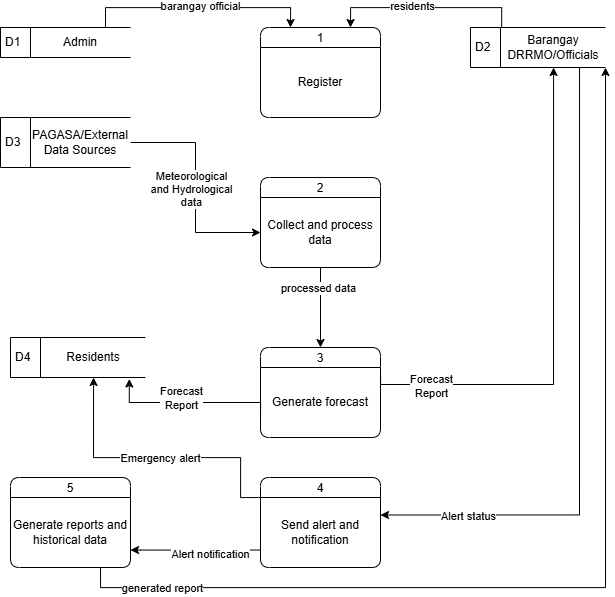

The diagram above was exported from draw.io. Its source (the exported page's mxGraphModel, read from the mxfile embedded in the PNG):
<mxGraphModel dx="1911" dy="1033" grid="1" gridSize="10" guides="1" tooltips="1" connect="1" arrows="1" fold="1" page="1" pageScale="1" pageWidth="850" pageHeight="1100" math="0" shadow="0">
  <root>
    <mxCell id="0" />
    <mxCell id="1" parent="0" />
    <mxCell id="4RrQnYg0pGaKn1Ox6pqH-9" connectable="0" parent="1" style="group" value="" vertex="1">
      <mxGeometry height="30" width="130" x="130" y="240" as="geometry" />
    </mxCell>
    <mxCell id="4RrQnYg0pGaKn1Ox6pqH-5" parent="4RrQnYg0pGaKn1Ox6pqH-9" style="html=1;dashed=0;whiteSpace=wrap;shape=mxgraph.dfd.dataStoreID;align=left;spacingLeft=3;points=[[0,0],[0.5,0],[1,0],[0,0.5],[1,0.5],[0,1],[0.5,1],[1,1]];" value="D1" vertex="1">
      <mxGeometry height="30" width="130" as="geometry" />
    </mxCell>
    <mxCell id="4RrQnYg0pGaKn1Ox6pqH-8" parent="4RrQnYg0pGaKn1Ox6pqH-9" style="text;html=1;whiteSpace=wrap;strokeColor=none;fillColor=none;align=center;verticalAlign=middle;rounded=0;" value="Admin" vertex="1">
      <mxGeometry height="30" width="100" x="30" as="geometry" />
    </mxCell>
    <mxCell id="4RrQnYg0pGaKn1Ox6pqH-12" parent="1" style="swimlane;fontStyle=0;childLayout=stackLayout;horizontal=1;startSize=20;fillColor=#ffffff;horizontalStack=0;resizeParent=1;resizeParentMax=0;resizeLast=0;collapsible=0;marginBottom=0;swimlaneFillColor=#ffffff;rounded=1;" value="2" vertex="1">
      <mxGeometry height="90" width="120" x="390" y="390" as="geometry" />
    </mxCell>
    <mxCell id="4RrQnYg0pGaKn1Ox6pqH-13" parent="4RrQnYg0pGaKn1Ox6pqH-12" style="text;html=1;whiteSpace=wrap;strokeColor=none;fillColor=none;align=center;verticalAlign=middle;rounded=0;" value="Collect and process data" vertex="1">
      <mxGeometry height="70" width="120" y="20" as="geometry" />
    </mxCell>
    <mxCell id="4RrQnYg0pGaKn1Ox6pqH-16" connectable="0" parent="1" style="group" value="" vertex="1">
      <mxGeometry height="40" width="135" x="600" y="240" as="geometry" />
    </mxCell>
    <mxCell id="4RrQnYg0pGaKn1Ox6pqH-17" parent="4RrQnYg0pGaKn1Ox6pqH-16" style="html=1;dashed=0;whiteSpace=wrap;shape=mxgraph.dfd.dataStoreID;align=left;spacingLeft=3;points=[[0,0],[0.5,0],[1,0],[0,0.5],[1,0.5],[0,1],[0.5,1],[1,1]];" value="D2" vertex="1">
      <mxGeometry height="40" width="135" as="geometry" />
    </mxCell>
    <mxCell id="4RrQnYg0pGaKn1Ox6pqH-18" parent="4RrQnYg0pGaKn1Ox6pqH-16" style="text;html=1;whiteSpace=wrap;strokeColor=none;fillColor=none;align=center;verticalAlign=middle;rounded=0;" value="Barangay DRRMO/Officials" vertex="1">
      <mxGeometry height="40" width="103.84615384615385" x="31.153846153846153" as="geometry" />
    </mxCell>
    <mxCell id="4RrQnYg0pGaKn1Ox6pqH-27" parent="1" style="swimlane;fontStyle=0;childLayout=stackLayout;horizontal=1;startSize=20;fillColor=#ffffff;horizontalStack=0;resizeParent=1;resizeParentMax=0;resizeLast=0;collapsible=0;marginBottom=0;swimlaneFillColor=#ffffff;rounded=1;" value="1" vertex="1">
      <mxGeometry height="90" width="120" x="390" y="240" as="geometry" />
    </mxCell>
    <mxCell id="4RrQnYg0pGaKn1Ox6pqH-28" parent="4RrQnYg0pGaKn1Ox6pqH-27" style="text;html=1;whiteSpace=wrap;strokeColor=none;fillColor=none;align=center;verticalAlign=middle;rounded=0;" value="Register" vertex="1">
      <mxGeometry height="70" width="120" y="20" as="geometry" />
    </mxCell>
    <mxCell id="4RrQnYg0pGaKn1Ox6pqH-29" edge="1" parent="1" source="4RrQnYg0pGaKn1Ox6pqH-8" style="edgeStyle=orthogonalEdgeStyle;rounded=0;orthogonalLoop=1;jettySize=auto;html=1;exitX=0.75;exitY=0;exitDx=0;exitDy=0;entryX=0.25;entryY=0;entryDx=0;entryDy=0;" target="4RrQnYg0pGaKn1Ox6pqH-27">
      <mxGeometry relative="1" as="geometry" />
    </mxCell>
    <mxCell id="4RrQnYg0pGaKn1Ox6pqH-32" connectable="0" parent="4RrQnYg0pGaKn1Ox6pqH-29" style="edgeLabel;html=1;align=center;verticalAlign=middle;resizable=0;points=[];" value="barangay official" vertex="1">
      <mxGeometry relative="1" x="0.008" y="2" as="geometry">
        <mxPoint as="offset" />
      </mxGeometry>
    </mxCell>
    <mxCell id="4RrQnYg0pGaKn1Ox6pqH-31" edge="1" parent="1" source="4RrQnYg0pGaKn1Ox6pqH-18" style="edgeStyle=orthogonalEdgeStyle;rounded=0;orthogonalLoop=1;jettySize=auto;html=1;exitX=0;exitY=0;exitDx=0;exitDy=0;entryX=0.75;entryY=0;entryDx=0;entryDy=0;" target="4RrQnYg0pGaKn1Ox6pqH-27">
      <mxGeometry relative="1" as="geometry" />
    </mxCell>
    <mxCell id="4RrQnYg0pGaKn1Ox6pqH-33" connectable="0" parent="4RrQnYg0pGaKn1Ox6pqH-31" style="edgeLabel;html=1;align=center;verticalAlign=middle;resizable=0;points=[];" value="residents" vertex="1">
      <mxGeometry relative="1" x="0.3258" y="-2" as="geometry">
        <mxPoint x="16" as="offset" />
      </mxGeometry>
    </mxCell>
    <mxCell id="4RrQnYg0pGaKn1Ox6pqH-35" connectable="0" parent="1" style="group" value="" vertex="1">
      <mxGeometry height="50" width="130" x="130" y="330" as="geometry" />
    </mxCell>
    <mxCell id="4RrQnYg0pGaKn1Ox6pqH-36" parent="4RrQnYg0pGaKn1Ox6pqH-35" style="html=1;dashed=0;whiteSpace=wrap;shape=mxgraph.dfd.dataStoreID;align=left;spacingLeft=3;points=[[0,0],[0.5,0],[1,0],[0,0.5],[1,0.5],[0,1],[0.5,1],[1,1]];" value="D3" vertex="1">
      <mxGeometry height="50" width="130" as="geometry" />
    </mxCell>
    <mxCell id="4RrQnYg0pGaKn1Ox6pqH-37" parent="4RrQnYg0pGaKn1Ox6pqH-35" style="text;html=1;whiteSpace=wrap;strokeColor=none;fillColor=none;align=center;verticalAlign=middle;rounded=0;" value="PAGASA/External&lt;br&gt;Data Sources" vertex="1">
      <mxGeometry height="50" width="100" x="30" as="geometry" />
    </mxCell>
    <mxCell id="4RrQnYg0pGaKn1Ox6pqH-38" edge="1" parent="1" source="4RrQnYg0pGaKn1Ox6pqH-36" style="edgeStyle=orthogonalEdgeStyle;rounded=0;orthogonalLoop=1;jettySize=auto;html=1;entryX=0;entryY=0.5;entryDx=0;entryDy=0;" target="4RrQnYg0pGaKn1Ox6pqH-13">
      <mxGeometry relative="1" as="geometry" />
    </mxCell>
    <mxCell id="4RrQnYg0pGaKn1Ox6pqH-39" connectable="0" parent="4RrQnYg0pGaKn1Ox6pqH-38" style="edgeLabel;html=1;align=center;verticalAlign=middle;resizable=0;points=[];" value="Meteorological&lt;br&gt;and Hydrological &lt;br&gt;data" vertex="1">
      <mxGeometry relative="1" y="-5" as="geometry">
        <mxPoint as="offset" />
      </mxGeometry>
    </mxCell>
    <mxCell id="4RrQnYg0pGaKn1Ox6pqH-40" parent="1" style="swimlane;fontStyle=0;childLayout=stackLayout;horizontal=1;startSize=20;fillColor=#ffffff;horizontalStack=0;resizeParent=1;resizeParentMax=0;resizeLast=0;collapsible=0;marginBottom=0;swimlaneFillColor=#ffffff;rounded=1;" value="3" vertex="1">
      <mxGeometry height="90" width="120" x="390" y="560" as="geometry" />
    </mxCell>
    <mxCell id="4RrQnYg0pGaKn1Ox6pqH-41" parent="4RrQnYg0pGaKn1Ox6pqH-40" style="text;html=1;whiteSpace=wrap;strokeColor=none;fillColor=none;align=center;verticalAlign=middle;rounded=0;" value="Generate forecast" vertex="1">
      <mxGeometry height="70" width="120" y="20" as="geometry" />
    </mxCell>
    <mxCell id="4RrQnYg0pGaKn1Ox6pqH-42" edge="1" parent="1" source="4RrQnYg0pGaKn1Ox6pqH-13" style="edgeStyle=orthogonalEdgeStyle;rounded=0;orthogonalLoop=1;jettySize=auto;html=1;exitX=0.5;exitY=1;exitDx=0;exitDy=0;entryX=0.5;entryY=0;entryDx=0;entryDy=0;" target="4RrQnYg0pGaKn1Ox6pqH-40">
      <mxGeometry relative="1" as="geometry" />
    </mxCell>
    <mxCell id="4RrQnYg0pGaKn1Ox6pqH-43" connectable="0" parent="4RrQnYg0pGaKn1Ox6pqH-42" style="edgeLabel;html=1;align=center;verticalAlign=middle;resizable=0;points=[];" value="processed data" vertex="1">
      <mxGeometry relative="1" x="-0.4985" y="-3" as="geometry">
        <mxPoint as="offset" />
      </mxGeometry>
    </mxCell>
    <mxCell id="FKG9X0d11de5mMGCxnTN-1" edge="1" parent="1" source="4RrQnYg0pGaKn1Ox6pqH-40" style="edgeStyle=orthogonalEdgeStyle;rounded=0;orthogonalLoop=1;jettySize=auto;html=1;exitX=1;exitY=0.25;exitDx=0;exitDy=0;entryX=0.5;entryY=1;entryDx=0;entryDy=0;" target="4RrQnYg0pGaKn1Ox6pqH-18">
      <mxGeometry relative="1" as="geometry">
        <Array as="points">
          <mxPoint x="510" y="597" />
          <mxPoint x="683" y="597" />
        </Array>
      </mxGeometry>
    </mxCell>
    <mxCell id="FKG9X0d11de5mMGCxnTN-2" connectable="0" parent="FKG9X0d11de5mMGCxnTN-1" style="edgeLabel;html=1;align=center;verticalAlign=middle;resizable=0;points=[];" value="Forecast&lt;br&gt;Report" vertex="1">
      <mxGeometry relative="1" x="-0.7403" y="-1" as="geometry">
        <mxPoint as="offset" />
      </mxGeometry>
    </mxCell>
    <mxCell id="FKG9X0d11de5mMGCxnTN-3" connectable="0" parent="1" style="group" value="" vertex="1">
      <mxGeometry height="40" width="135" x="140" y="550" as="geometry" />
    </mxCell>
    <mxCell id="FKG9X0d11de5mMGCxnTN-4" parent="FKG9X0d11de5mMGCxnTN-3" style="html=1;dashed=0;whiteSpace=wrap;shape=mxgraph.dfd.dataStoreID;align=left;spacingLeft=3;points=[[0,0],[0.5,0],[1,0],[0,0.5],[1,0.5],[0,1],[0.5,1],[1,1]];" value="D4" vertex="1">
      <mxGeometry height="40" width="135" as="geometry" />
    </mxCell>
    <mxCell id="FKG9X0d11de5mMGCxnTN-5" parent="FKG9X0d11de5mMGCxnTN-3" style="text;html=1;whiteSpace=wrap;strokeColor=none;fillColor=none;align=center;verticalAlign=middle;rounded=0;" value="Residents" vertex="1">
      <mxGeometry height="40" width="103.84615384615385" x="31.153846153846153" as="geometry" />
    </mxCell>
    <mxCell id="FKG9X0d11de5mMGCxnTN-8" parent="1" style="swimlane;fontStyle=0;childLayout=stackLayout;horizontal=1;startSize=20;fillColor=#ffffff;horizontalStack=0;resizeParent=1;resizeParentMax=0;resizeLast=0;collapsible=0;marginBottom=0;swimlaneFillColor=#ffffff;rounded=1;" value="4" vertex="1">
      <mxGeometry height="90" width="120" x="390" y="690" as="geometry" />
    </mxCell>
    <mxCell id="FKG9X0d11de5mMGCxnTN-9" parent="FKG9X0d11de5mMGCxnTN-8" style="text;html=1;whiteSpace=wrap;strokeColor=none;fillColor=none;align=center;verticalAlign=middle;rounded=0;" value="Send alert and notification" vertex="1">
      <mxGeometry height="70" width="120" y="20" as="geometry" />
    </mxCell>
    <mxCell id="FKG9X0d11de5mMGCxnTN-13" edge="1" parent="1" source="4RrQnYg0pGaKn1Ox6pqH-18" style="edgeStyle=orthogonalEdgeStyle;rounded=0;orthogonalLoop=1;jettySize=auto;html=1;exitX=0.75;exitY=1;exitDx=0;exitDy=0;entryX=1;entryY=0.25;entryDx=0;entryDy=0;" target="FKG9X0d11de5mMGCxnTN-9">
      <mxGeometry relative="1" as="geometry" />
    </mxCell>
    <mxCell id="FKG9X0d11de5mMGCxnTN-17" connectable="0" parent="FKG9X0d11de5mMGCxnTN-13" style="edgeLabel;html=1;align=center;verticalAlign=middle;resizable=0;points=[];" value="Alert status" vertex="1">
      <mxGeometry relative="1" x="0.7322" as="geometry">
        <mxPoint as="offset" />
      </mxGeometry>
    </mxCell>
    <mxCell id="FKG9X0d11de5mMGCxnTN-14" edge="1" parent="1" source="FKG9X0d11de5mMGCxnTN-9" style="edgeStyle=orthogonalEdgeStyle;rounded=0;orthogonalLoop=1;jettySize=auto;html=1;exitX=0;exitY=0;exitDx=0;exitDy=0;entryX=0.5;entryY=1;entryDx=0;entryDy=0;" target="FKG9X0d11de5mMGCxnTN-5">
      <mxGeometry relative="1" as="geometry">
        <Array as="points">
          <mxPoint x="370" y="710" />
          <mxPoint x="370" y="670" />
          <mxPoint x="223" y="670" />
        </Array>
      </mxGeometry>
    </mxCell>
    <mxCell id="FKG9X0d11de5mMGCxnTN-18" connectable="0" parent="FKG9X0d11de5mMGCxnTN-14" style="edgeLabel;html=1;align=center;verticalAlign=middle;resizable=0;points=[];" value="Emergency alert" vertex="1">
      <mxGeometry relative="1" x="-0.5605" as="geometry">
        <mxPoint x="-79" as="offset" />
      </mxGeometry>
    </mxCell>
    <mxCell id="FKG9X0d11de5mMGCxnTN-19" parent="1" style="swimlane;fontStyle=0;childLayout=stackLayout;horizontal=1;startSize=20;fillColor=#ffffff;horizontalStack=0;resizeParent=1;resizeParentMax=0;resizeLast=0;collapsible=0;marginBottom=0;swimlaneFillColor=#ffffff;rounded=1;" value="5" vertex="1">
      <mxGeometry height="90" width="120" x="140" y="690" as="geometry" />
    </mxCell>
    <mxCell id="FKG9X0d11de5mMGCxnTN-20" parent="FKG9X0d11de5mMGCxnTN-19" style="text;html=1;whiteSpace=wrap;strokeColor=none;fillColor=none;align=center;verticalAlign=middle;rounded=0;" value="Generate reports and historical data" vertex="1">
      <mxGeometry height="70" width="120" y="20" as="geometry" />
    </mxCell>
    <mxCell id="FKG9X0d11de5mMGCxnTN-21" edge="1" parent="1" source="FKG9X0d11de5mMGCxnTN-9" style="edgeStyle=orthogonalEdgeStyle;rounded=0;orthogonalLoop=1;jettySize=auto;html=1;entryX=1;entryY=0.75;entryDx=0;entryDy=0;" target="FKG9X0d11de5mMGCxnTN-20">
      <mxGeometry relative="1" as="geometry">
        <Array as="points">
          <mxPoint x="270" y="763" />
        </Array>
      </mxGeometry>
    </mxCell>
    <mxCell id="FKG9X0d11de5mMGCxnTN-22" connectable="0" parent="FKG9X0d11de5mMGCxnTN-21" style="edgeLabel;html=1;align=center;verticalAlign=middle;resizable=0;points=[];" value="Alert notification" vertex="1">
      <mxGeometry relative="1" x="-0.2045" y="3" as="geometry">
        <mxPoint as="offset" />
      </mxGeometry>
    </mxCell>
    <mxCell id="FKG9X0d11de5mMGCxnTN-26" edge="1" parent="1" source="4RrQnYg0pGaKn1Ox6pqH-41" style="edgeStyle=orthogonalEdgeStyle;rounded=0;orthogonalLoop=1;jettySize=auto;html=1;exitX=0;exitY=0.75;exitDx=0;exitDy=0;entryX=0.844;entryY=1.037;entryDx=0;entryDy=0;entryPerimeter=0;" target="FKG9X0d11de5mMGCxnTN-5">
      <mxGeometry relative="1" as="geometry">
        <Array as="points">
          <mxPoint x="390" y="615" />
          <mxPoint x="259" y="615" />
        </Array>
      </mxGeometry>
    </mxCell>
    <mxCell id="FKG9X0d11de5mMGCxnTN-27" connectable="0" parent="1" style="edgeLabel;html=1;align=center;verticalAlign=middle;resizable=0;points=[];" value="Forecast&lt;br&gt;Report" vertex="1">
      <mxGeometry x="310" y="610" as="geometry" />
    </mxCell>
    <mxCell id="FKG9X0d11de5mMGCxnTN-28" edge="1" parent="1" source="FKG9X0d11de5mMGCxnTN-20" style="edgeStyle=orthogonalEdgeStyle;rounded=0;orthogonalLoop=1;jettySize=auto;html=1;exitX=0.75;exitY=1;exitDx=0;exitDy=0;entryX=1;entryY=1;entryDx=0;entryDy=0;" target="4RrQnYg0pGaKn1Ox6pqH-18">
      <mxGeometry relative="1" as="geometry" />
    </mxCell>
    <mxCell id="FKG9X0d11de5mMGCxnTN-29" connectable="0" parent="FKG9X0d11de5mMGCxnTN-28" style="edgeLabel;html=1;align=center;verticalAlign=middle;resizable=0;points=[];" value="generated report" vertex="1">
      <mxGeometry relative="1" x="-0.3418" y="-2" as="geometry">
        <mxPoint x="-264" y="-2" as="offset" />
      </mxGeometry>
    </mxCell>
  </root>
</mxGraphModel>